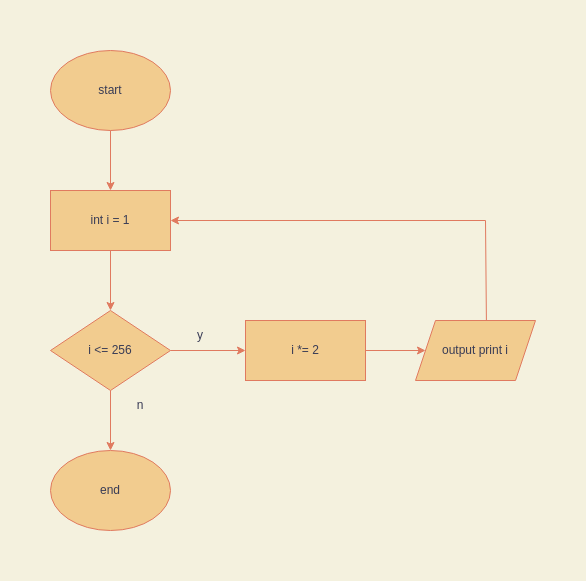

The diagram above was exported from draw.io. Its source (the exported page's mxGraphModel, read from the mxfile embedded in the PNG):
<mxGraphModel dx="1387" dy="905" grid="1" gridSize="10" guides="1" tooltips="1" connect="1" arrows="1" fold="1" page="1" pageScale="1" pageWidth="850" pageHeight="1100" background="#F4F1DE" math="0" shadow="0">
  <root>
    <mxCell id="0" />
    <mxCell id="1" parent="0" />
    <mxCell id="scs-Lf-UGafUc0QIDlq3-1" value="start" style="ellipse;whiteSpace=wrap;html=1;fillColor=#F2CC8F;strokeColor=#E07A5F;fontColor=#393C56;" parent="1" vertex="1">
      <mxGeometry x="365" width="120" height="80" as="geometry" />
    </mxCell>
    <mxCell id="scs-Lf-UGafUc0QIDlq3-2" value="end" style="ellipse;whiteSpace=wrap;html=1;fillColor=#F2CC8F;strokeColor=#E07A5F;fontColor=#393C56;" parent="1" vertex="1">
      <mxGeometry x="365" y="400" width="120" height="80" as="geometry" />
    </mxCell>
    <mxCell id="scs-Lf-UGafUc0QIDlq3-3" value="int i = 1" style="rounded=0;whiteSpace=wrap;html=1;fillColor=#F2CC8F;strokeColor=#E07A5F;fontColor=#393C56;" parent="1" vertex="1">
      <mxGeometry x="365" y="140" width="120" height="60" as="geometry" />
    </mxCell>
    <mxCell id="scs-Lf-UGafUc0QIDlq3-4" value="i &amp;lt;= 256" style="rhombus;whiteSpace=wrap;html=1;fillColor=#F2CC8F;strokeColor=#E07A5F;fontColor=#393C56;" parent="1" vertex="1">
      <mxGeometry x="365" y="260" width="120" height="80" as="geometry" />
    </mxCell>
    <mxCell id="scs-Lf-UGafUc0QIDlq3-6" value="output print i" style="shape=parallelogram;perimeter=parallelogramPerimeter;whiteSpace=wrap;html=1;fixedSize=1;fillColor=#F2CC8F;strokeColor=#E07A5F;fontColor=#393C56;" parent="1" vertex="1">
      <mxGeometry x="730" y="270" width="120" height="60" as="geometry" />
    </mxCell>
    <mxCell id="scs-Lf-UGafUc0QIDlq3-7" value="i *= 2" style="rounded=0;whiteSpace=wrap;html=1;fillColor=#F2CC8F;strokeColor=#E07A5F;fontColor=#393C56;" parent="1" vertex="1">
      <mxGeometry x="560" y="270" width="120" height="60" as="geometry" />
    </mxCell>
    <mxCell id="scs-Lf-UGafUc0QIDlq3-8" value="" style="endArrow=classic;html=1;rounded=0;entryX=1;entryY=0.5;entryDx=0;entryDy=0;exitX=0.591;exitY=0.008;exitDx=0;exitDy=0;exitPerimeter=0;labelBackgroundColor=#F4F1DE;strokeColor=#E07A5F;fontColor=#393C56;" parent="1" source="scs-Lf-UGafUc0QIDlq3-6" target="scs-Lf-UGafUc0QIDlq3-3" edge="1">
      <mxGeometry width="50" height="50" relative="1" as="geometry">
        <mxPoint x="130" y="250" as="sourcePoint" />
        <mxPoint x="180" y="200" as="targetPoint" />
        <Array as="points">
          <mxPoint x="800" y="170" />
        </Array>
      </mxGeometry>
    </mxCell>
    <mxCell id="scs-Lf-UGafUc0QIDlq3-9" value="" style="endArrow=classic;html=1;rounded=0;entryX=0;entryY=0.5;entryDx=0;entryDy=0;exitX=1;exitY=0.5;exitDx=0;exitDy=0;labelBackgroundColor=#F4F1DE;strokeColor=#E07A5F;fontColor=#393C56;" parent="1" source="scs-Lf-UGafUc0QIDlq3-7" target="scs-Lf-UGafUc0QIDlq3-6" edge="1">
      <mxGeometry width="50" height="50" relative="1" as="geometry">
        <mxPoint x="140" y="260" as="sourcePoint" />
        <mxPoint x="190" y="210" as="targetPoint" />
      </mxGeometry>
    </mxCell>
    <mxCell id="scs-Lf-UGafUc0QIDlq3-10" value="" style="endArrow=classic;html=1;rounded=0;entryX=0;entryY=0.5;entryDx=0;entryDy=0;exitX=1;exitY=0.5;exitDx=0;exitDy=0;labelBackgroundColor=#F4F1DE;strokeColor=#E07A5F;fontColor=#393C56;" parent="1" source="scs-Lf-UGafUc0QIDlq3-4" target="scs-Lf-UGafUc0QIDlq3-7" edge="1">
      <mxGeometry width="50" height="50" relative="1" as="geometry">
        <mxPoint x="150" y="270" as="sourcePoint" />
        <mxPoint x="200" y="220" as="targetPoint" />
      </mxGeometry>
    </mxCell>
    <mxCell id="scs-Lf-UGafUc0QIDlq3-11" value="" style="endArrow=classic;html=1;rounded=0;entryX=0.5;entryY=0;entryDx=0;entryDy=0;exitX=0.5;exitY=1;exitDx=0;exitDy=0;labelBackgroundColor=#F4F1DE;strokeColor=#E07A5F;fontColor=#393C56;" parent="1" source="scs-Lf-UGafUc0QIDlq3-4" target="scs-Lf-UGafUc0QIDlq3-2" edge="1">
      <mxGeometry width="50" height="50" relative="1" as="geometry">
        <mxPoint x="160" y="280" as="sourcePoint" />
        <mxPoint x="210" y="230" as="targetPoint" />
      </mxGeometry>
    </mxCell>
    <mxCell id="scs-Lf-UGafUc0QIDlq3-12" value="" style="endArrow=classic;html=1;rounded=0;entryX=0.5;entryY=0;entryDx=0;entryDy=0;exitX=0.5;exitY=1;exitDx=0;exitDy=0;labelBackgroundColor=#F4F1DE;strokeColor=#E07A5F;fontColor=#393C56;" parent="1" source="scs-Lf-UGafUc0QIDlq3-3" target="scs-Lf-UGafUc0QIDlq3-4" edge="1">
      <mxGeometry width="50" height="50" relative="1" as="geometry">
        <mxPoint x="170" y="290" as="sourcePoint" />
        <mxPoint x="220" y="240" as="targetPoint" />
      </mxGeometry>
    </mxCell>
    <mxCell id="scs-Lf-UGafUc0QIDlq3-13" value="" style="endArrow=classic;html=1;rounded=0;entryX=0.5;entryY=0;entryDx=0;entryDy=0;exitX=0.5;exitY=1;exitDx=0;exitDy=0;labelBackgroundColor=#F4F1DE;strokeColor=#E07A5F;fontColor=#393C56;" parent="1" source="scs-Lf-UGafUc0QIDlq3-1" target="scs-Lf-UGafUc0QIDlq3-3" edge="1">
      <mxGeometry width="50" height="50" relative="1" as="geometry">
        <mxPoint x="180" y="300" as="sourcePoint" />
        <mxPoint x="230" y="250" as="targetPoint" />
      </mxGeometry>
    </mxCell>
    <mxCell id="scs-Lf-UGafUc0QIDlq3-14" value="y" style="text;html=1;strokeColor=none;fillColor=none;align=center;verticalAlign=middle;whiteSpace=wrap;rounded=0;fontColor=#393C56;" parent="1" vertex="1">
      <mxGeometry x="485" y="270" width="60" height="30" as="geometry" />
    </mxCell>
    <mxCell id="scs-Lf-UGafUc0QIDlq3-15" value="n" style="text;html=1;strokeColor=none;fillColor=none;align=center;verticalAlign=middle;whiteSpace=wrap;rounded=0;fontColor=#393C56;" parent="1" vertex="1">
      <mxGeometry x="425" y="340" width="60" height="30" as="geometry" />
    </mxCell>
  </root>
</mxGraphModel>